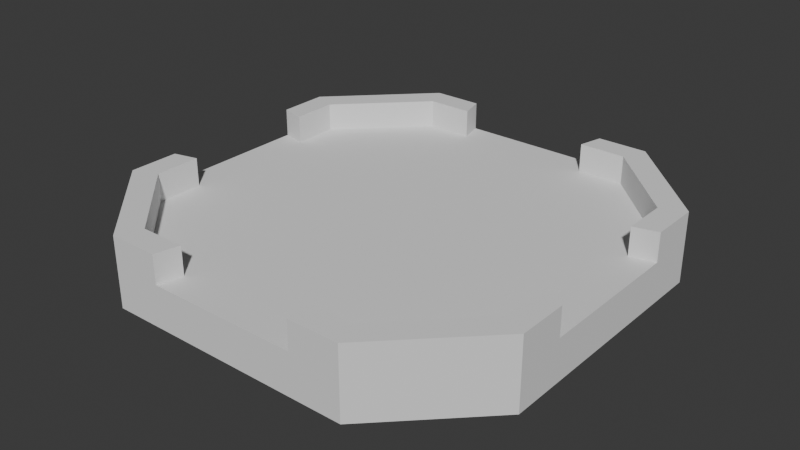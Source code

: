# Source: Octogon_Floor.blend  (saved by Blender 4.2.66; exported with 4.5.12 LTS)
import bpy
from mathutils import Matrix  # noqa: F401  (used for matrix-valued properties, if any)

bpy.ops.wm.read_factory_settings(use_empty=True)
scene = bpy.context.scene
scene.name = 'Scene'

# ---- collections
col_collection = bpy.data.collections.new('Collection'); scene.collection.children.link(col_collection)

# ---- world
world_world = bpy.data.worlds.new('World'); scene.world = world_world
world_world.use_nodes = True; world_world.node_tree.nodes.clear()
_N = world_world.node_tree.nodes; _L = world_world.node_tree.links
n0 = _N.new('ShaderNodeOutputWorld'); n0.name = 'World Output'; n0.location = (300, 300)
n1 = _N.new('ShaderNodeBackground'); n1.name = 'Background'; n1.location = (10, 300)
n1.inputs[0].default_value = (0.05088, 0.05088, 0.05088, 1.0)
_L.new(n1.outputs[0], n0.inputs[0])
n0.is_active_output = True
world_world.color = (0.05088, 0.05088, 0.05088)
world_world.sun_shadow_jitter_overblur = 0.0

# ---- meshes
me_cube_002 = bpy.data.meshes.new('Cube.002')
me_cube_002.from_pydata([(-0.5399, -0.913, -1.0), (-0.913, -0.5399, -1.0), (-0.8881, -0.5296, 1.0), (-0.5296, -0.8881, 1.0), (-0.913, 0.5399, -1.0), (-0.5399, 0.913, -1.0), (-0.5296, 0.8881, 1.0), (-0.8881, 0.5296, 1.0), (0.913, -0.5399, -1.0), (0.5399, -0.913, -1.0), (0.5296, -0.8881, 1.0), (0.8881, -0.5296, 1.0), (0.5399, 0.913, -1.0), (0.913, 0.5399, -1.0), (0.8881, 0.5296, 1.0), (0.5296, 0.8881, 1.0), (-0.5759, -1.0, 1.0), (-1.0, -0.5759, 1.0), (-1.0, 0.5759, 1.0), (-0.5759, 1.0, 1.0), (0.5759, 1.0, 1.0), (1.0, 0.5759, 1.0), (1.0, -0.5759, 1.0), (0.5759, -1.0, 1.0), (-0.913, -0.3455, -1.0), (-0.913, -0.1152, -1.0), (-0.913, 0.1152, -1.0), (-0.913, 0.3455, -1.0), (-1.0, -0.3455, 1.0), (-1.0, -0.1152, 1.0), (-1.0, 0.1152, 1.0), (-1.0, 0.3455, 1.0), (-0.8881, -0.3177, 1.0), (-0.8881, -0.1059, 1.0), (-0.8881, 0.1059, 1.0), (-0.8881, 0.3177, 1.0), (0.3455, -0.913, -1.0), (0.1152, -0.913, -1.0), (-0.1152, -0.913, -1.0), (-0.3455, -0.913, -1.0), (0.3455, -1.0, 1.0), (0.1152, -1.0, 1.0), (-0.1152, -1.0, 1.0), (-0.3455, -1.0, 1.0), (0.3177, -0.8881, 1.0), (0.1059, -0.8881, 1.0), (-0.1059, -0.8881, 1.0), (-0.3177, -0.8881, 1.0), (0.913, 0.3455, -1.0), (0.913, 0.1152, -1.0), (0.913, -0.1152, -1.0), (0.913, -0.3455, -1.0), (1.0, -0.3455, 1.0), (1.0, -0.1152, 1.0), (1.0, 0.1152, 1.0), (1.0, 0.3455, 1.0), (0.8881, -0.3177, 1.0), (0.8881, -0.1059, 1.0), (0.8881, 0.1059, 1.0), (0.8881, 0.3177, 1.0), (-0.3468, 0.913, -1.0), (-0.1165, 0.913, -1.0), (0.1139, 0.913, -1.0), (0.3443, 0.913, -1.0), (0.3443, 1.0, 1.0), (0.1139, 1.0, 1.0), (-0.1165, 1.0, 1.0), (-0.3468, 1.0, 1.0), (0.3166, 0.8881, 1.0), (0.1047, 0.8881, 1.0), (-0.1071, 0.8881, 1.0), (-0.3189, 0.8881, 1.0), (-0.5296, -0.8881, 1.0), (-0.8881, -0.5296, 1.0), (-0.8881, 0.5296, 1.0), (-0.5296, 0.8881, 1.0), (0.5296, 0.8881, 1.0), (0.8881, 0.5296, 1.0), (0.8881, -0.5296, 1.0), (0.5296, -0.8881, 1.0), (-0.8881, 0.3177, 1.0), (-0.3177, -0.8881, 1.0), (0.8881, 0.3177, 1.0), (-0.3189, 0.8881, 1.0), (-1.0, -0.1152, 1.0), (-1.0, 0.1152, 1.0), (-0.8881, -0.3177, 1.0), (-0.8881, -0.1059, 1.0), (-0.8881, 0.1059, 1.0), (0.1152, -1.0, 1.0), (-0.1152, -1.0, 1.0), (0.3177, -0.8881, 1.0), (0.1059, -0.8881, 1.0), (-0.1059, -0.8881, 1.0), (1.0, -0.1152, 1.0), (1.0, 0.1152, 1.0), (0.8881, -0.3177, 1.0), (0.8881, -0.1059, 1.0), (0.8881, 0.1059, 1.0), (0.1139, 1.0, 1.0), (-0.1165, 1.0, 1.0), (0.3166, 0.8881, 1.0), (0.1047, 0.8881, 1.0), (-0.1071, 0.8881, 1.0), (-0.5759, -1.0, 2.379), (-1.0, -0.5759, 2.379), (-1.0, 0.5759, 2.379), (-0.5759, 1.0, 2.379), (0.5759, 1.0, 2.379), (1.0, 0.5759, 2.379), (1.0, -0.5759, 2.379), (0.5759, -1.0, 2.379), (-1.0, 0.3455, 2.379), (-0.3455, -1.0, 2.379), (1.0, 0.3455, 2.379), (-0.3468, 1.0, 2.379), (-0.5296, -0.8881, 2.379), (-0.8881, -0.5296, 2.379), (-0.8881, 0.5296, 2.379), (-0.5296, 0.8881, 2.379), (0.5296, 0.8881, 2.379), (0.8881, 0.5296, 2.379), (0.8881, -0.5296, 2.379), (0.5296, -0.8881, 2.379), (-0.8881, 0.3177, 2.379), (-0.3177, -0.8881, 2.379), (0.8881, 0.3177, 2.379), (-0.3189, 0.8881, 2.379), (-1.0, -0.3455, 2.379), (-0.8881, -0.3177, 2.379), (0.3455, -1.0, 2.379), (0.3177, -0.8881, 2.379), (1.0, -0.3455, 2.379), (0.8881, -0.3177, 2.379), (0.3443, 1.0, 2.379), (0.3166, 0.8881, 2.379), (-1.0, -0.5759, -1.0), (-0.5759, -1.0, -1.0), (-0.5759, 1.0, -1.0), (-1.0, 0.5759, -1.0), (1.0, 0.5759, -1.0), (0.5759, 1.0, -1.0), (0.5759, -1.0, -1.0), (1.0, -0.5759, -1.0), (-1.0, 0.3455, -1.0), (0.3443, 1.0, -1.0), (1.0, -0.3455, -1.0), (-0.3455, -1.0, -1.0), (-1.0, -0.3455, -1.0), (-1.0, -0.1152, -1.0), (-1.0, 0.1152, -1.0), (0.3455, -1.0, -1.0), (0.1152, -1.0, -1.0), (-0.1152, -1.0, -1.0), (1.0, 0.3455, -1.0), (1.0, 0.1152, -1.0), (1.0, -0.1152, -1.0), (-0.3468, 1.0, -1.0), (-0.1165, 1.0, -1.0), (0.1139, 1.0, -1.0)], [], [(147, 43, 16, 137), (146, 52, 22, 143), (69, 65, 99, 102), (144, 31, 18, 139), (145, 64, 20, 141), (137, 16, 17, 136), (19, 138, 139, 18), (21, 140, 141, 20), (23, 142, 143, 22), (4, 5, 60, 61, 62, 63, 12, 13, 48, 49, 50, 51, 8, 9, 36, 37, 38, 39, 0, 1, 24, 25, 26, 27), (3, 2, 117, 116), (40, 23, 111, 130), (20, 64, 134, 108), (67, 19, 107, 115), (55, 21, 109, 114), (21, 20, 108, 109), (43, 47, 125, 113), (2, 32, 129, 117), (64, 68, 135, 134), (32, 33, 29, 28), (41, 45, 92, 89), (34, 35, 31, 30), (136, 17, 28, 148), (148, 28, 29, 149), (149, 29, 30, 150), (150, 30, 31, 144), (56, 11, 122, 133), (44, 45, 41, 40), (30, 29, 84, 85), (46, 47, 43, 42), (142, 23, 40, 151), (151, 40, 41, 152), (152, 41, 42, 153), (153, 42, 43, 147), (16, 43, 113, 104), (59, 58, 54, 55), (66, 70, 103, 100), (57, 56, 52, 53), (140, 21, 55, 154), (154, 55, 54, 155), (155, 54, 53, 156), (156, 53, 52, 146), (18, 31, 112, 106), (71, 70, 66, 67), (53, 54, 95, 94), (69, 68, 64, 65), (138, 19, 67, 157), (157, 67, 66, 158), (158, 66, 65, 159), (159, 65, 64, 145), (77, 76, 101, 102, 103, 83, 75, 74, 80, 88, 87, 86, 73, 72, 81, 93, 92, 91, 79, 78, 96, 97, 98, 82), (87, 88, 85, 84), (92, 93, 90, 89), (98, 97, 94, 95), (103, 102, 99, 100), (46, 42, 90, 93), (11, 56, 96, 78), (32, 2, 73, 86), (56, 57, 97, 96), (33, 32, 86, 87), (58, 59, 82, 98), (2, 3, 72, 73), (35, 34, 88, 80), (6, 7, 74, 75), (65, 66, 100, 99), (42, 41, 89, 90), (54, 58, 98, 95), (14, 15, 76, 77), (29, 33, 87, 84), (57, 53, 94, 97), (10, 11, 78, 79), (34, 30, 85, 88), (15, 68, 101, 76), (44, 10, 79, 91), (7, 35, 80, 74), (68, 69, 102, 101), (45, 44, 91, 92), (3, 47, 81, 72), (59, 14, 77, 82), (70, 71, 83, 103), (47, 46, 93, 81), (71, 6, 75, 83), (116, 117, 105, 104), (118, 119, 107, 106), (120, 121, 109, 108), (122, 123, 111, 110), (124, 118, 106, 112), (125, 116, 104, 113), (133, 122, 110, 132), (135, 120, 108, 134), (117, 129, 128, 105), (123, 131, 130, 111), (121, 126, 114, 109), (119, 127, 115, 107), (59, 55, 114, 126), (7, 6, 119, 118), (32, 28, 128, 129), (23, 22, 110, 111), (15, 14, 121, 120), (11, 10, 123, 122), (68, 15, 120, 135), (10, 44, 131, 123), (52, 56, 133, 132), (35, 7, 118, 124), (31, 35, 124, 112), (17, 16, 104, 105), (47, 3, 116, 125), (14, 59, 126, 121), (22, 52, 132, 110), (28, 17, 105, 128), (19, 18, 106, 107), (6, 71, 127, 119), (71, 67, 115, 127), (44, 40, 130, 131), (1, 0, 137, 136), (5, 4, 139, 138), (13, 12, 141, 140), (9, 8, 143, 142), (4, 27, 144, 139), (12, 63, 145, 141), (8, 51, 146, 143), (0, 39, 147, 137), (24, 1, 136, 148), (25, 24, 148, 149), (26, 25, 149, 150), (27, 26, 150, 144), (36, 9, 142, 151), (37, 36, 151, 152), (38, 37, 152, 153), (39, 38, 153, 147), (48, 13, 140, 154), (49, 48, 154, 155), (50, 49, 155, 156), (51, 50, 156, 146), (60, 5, 138, 157), (61, 60, 157, 158), (62, 61, 158, 159), (63, 62, 159, 145)])
_uv = me_cube_002.uv_layers.new(name='UVMap')
_uv.uv.foreach_set('vector', [0.375, 0.9182, 0.625, 0.9182, 0.625, 0.947, 0.375, 0.947, 0.375, 0.6682, 0.625, 0.6682, 0.625, 0.697, 0.375, 0.697, 0.7369, 0.514, 0.7358, 0.5, 0.7358, 0.5, 0.7369, 0.514, 0.375, 0.1682, 0.625, 0.1682, 0.625, 0.197, 0.375, 0.197, 0.375, 0.418, 0.625, 0.418, 0.625, 0.447, 0.375, 0.447, 0.375, 0.0, 0.625, 0.0, 0.625, 0.05301, 0.375, 0.05301, 0.625, 0.303, 0.375, 0.303, 0.375, 0.197, 0.625, 0.197, 0.625, 0.553, 0.375, 0.553, 0.375, 0.447, 0.625, 0.447, 0.625, 0.803, 0.375, 0.803, 0.375, 0.697, 0.625, 0.697, 0.1359, 0.5575, 0.1825, 0.5109, 0.2066, 0.5109, 0.2354, 0.5109, 0.2642, 0.5109, 0.293, 0.5109, 0.3175, 0.5109, 0.3641, 0.5575, 0.3641, 0.5818, 0.3641, 0.6106, 0.3641, 0.6394, 0.3641, 0.6682, 0.3641, 0.6925, 0.3175, 0.7391, 0.2932, 0.7391, 0.2644, 0.7391, 0.2356, 0.7391, 0.2068, 0.7391, 0.1825, 0.7391, 0.1359, 0.6925, 0.1359, 0.6682, 0.1359, 0.6394, 0.1359, 0.6106, 0.1359, 0.5818, 0.8162, 0.736, 0.861, 0.6912, 0.861, 0.6912, 0.8162, 0.736, 0.625, 0.8318, 0.625, 0.803, 0.625, 0.803, 0.625, 0.8318, 0.625, 0.447, 0.625, 0.418, 0.625, 0.418, 0.625, 0.447, 0.625, 0.3316, 0.625, 0.303, 0.625, 0.303, 0.625, 0.3316, 0.625, 0.5818, 0.625, 0.553, 0.625, 0.553, 0.625, 0.5818, 0.625, 0.553, 0.625, 0.447, 0.625, 0.447, 0.625, 0.553, 0.7932, 0.75, 0.7897, 0.736, 0.7897, 0.736, 0.7932, 0.75, 0.861, 0.6912, 0.861, 0.6647, 0.861, 0.6647, 0.861, 0.6912, 0.707, 0.5, 0.7104, 0.514, 0.7104, 0.514, 0.707, 0.5, 0.861, 0.6647, 0.861, 0.6382, 0.875, 0.6394, 0.875, 0.6682, 0.7356, 0.75, 0.7368, 0.736, 0.7368, 0.736, 0.7356, 0.75, 0.861, 0.6118, 0.861, 0.5853, 0.875, 0.5818, 0.875, 0.6106, 0.375, 0.05301, 0.625, 0.05301, 0.625, 0.08181, 0.375, 0.08181, 0.375, 0.08181, 0.625, 0.08181, 0.625, 0.1106, 0.375, 0.1106, 0.375, 0.1106, 0.625, 0.1106, 0.625, 0.1394, 0.375, 0.1394, 0.375, 0.1394, 0.625, 0.1394, 0.625, 0.1682, 0.375, 0.1682, 0.639, 0.6647, 0.639, 0.6912, 0.639, 0.6912, 0.639, 0.6647, 0.7103, 0.736, 0.7368, 0.736, 0.7356, 0.75, 0.7068, 0.75, 0.625, 0.1394, 0.625, 0.1106, 0.625, 0.1106, 0.625, 0.1394, 0.7632, 0.736, 0.7897, 0.736, 0.7932, 0.75, 0.7644, 0.75, 0.375, 0.803, 0.625, 0.803, 0.625, 0.8318, 0.375, 0.8318, 0.375, 0.8318, 0.625, 0.8318, 0.625, 0.8606, 0.375, 0.8606, 0.375, 0.8606, 0.625, 0.8606, 0.625, 0.8894, 0.375, 0.8894, 0.375, 0.8894, 0.625, 0.8894, 0.625, 0.9182, 0.375, 0.9182, 0.625, 0.947, 0.625, 0.9182, 0.625, 0.9182, 0.625, 0.947, 0.639, 0.5853, 0.639, 0.6118, 0.625, 0.6106, 0.625, 0.5818, 0.7646, 0.5, 0.7634, 0.514, 0.7634, 0.514, 0.7646, 0.5, 0.639, 0.6382, 0.639, 0.6647, 0.625, 0.6682, 0.625, 0.6394, 0.375, 0.553, 0.625, 0.553, 0.625, 0.5818, 0.375, 0.5818, 0.375, 0.5818, 0.625, 0.5818, 0.625, 0.6106, 0.375, 0.6106, 0.375, 0.6106, 0.625, 0.6106, 0.625, 0.6394, 0.375, 0.6394, 0.375, 0.6394, 0.625, 0.6394, 0.625, 0.6682, 0.375, 0.6682, 0.625, 0.197, 0.625, 0.1682, 0.625, 0.1682, 0.625, 0.197, 0.7899, 0.514, 0.7634, 0.514, 0.7646, 0.5, 0.7934, 0.5, 0.625, 0.6394, 0.625, 0.6106, 0.625, 0.6106, 0.625, 0.6394, 0.7369, 0.514, 0.7104, 0.514, 0.707, 0.5, 0.7358, 0.5, 0.375, 0.303, 0.625, 0.303, 0.625, 0.3316, 0.375, 0.3316, 0.375, 0.3316, 0.625, 0.3316, 0.625, 0.3604, 0.375, 0.3604, 0.375, 0.3604, 0.625, 0.3604, 0.625, 0.3892, 0.375, 0.3892, 0.375, 0.3892, 0.625, 0.3892, 0.625, 0.418, 0.375, 0.418, 0.639, 0.5588, 0.6838, 0.514, 0.7104, 0.514, 0.7369, 0.514, 0.7634, 0.514, 0.7899, 0.514, 0.8162, 0.514, 0.861, 0.5588, 0.861, 0.5853, 0.861, 0.6118, 0.861, 0.6382, 0.861, 0.6647, 0.861, 0.6912, 0.8162, 0.736, 0.7897, 0.736, 0.7632, 0.736, 0.7368, 0.736, 0.7103, 0.736, 0.6838, 0.736, 0.639, 0.6912, 0.639, 0.6647, 0.639, 0.6382, 0.639, 0.6118, 0.639, 0.5853, 0.861, 0.6382, 0.861, 0.6118, 0.875, 0.6106, 0.875, 0.6394, 0.7368, 0.736, 0.7632, 0.736, 0.7644, 0.75, 0.7356, 0.75, 0.639, 0.6118, 0.639, 0.6382, 0.625, 0.6394, 0.625, 0.6106, 0.7634, 0.514, 0.7369, 0.514, 0.7358, 0.5, 0.7646, 0.5, 0.7632, 0.736, 0.7644, 0.75, 0.7644, 0.75, 0.7632, 0.736, 0.639, 0.6912, 0.639, 0.6647, 0.639, 0.6647, 0.639, 0.6912, 0.861, 0.6647, 0.861, 0.6912, 0.861, 0.6912, 0.861, 0.6647, 0.639, 0.6647, 0.639, 0.6382, 0.639, 0.6382, 0.639, 0.6647, 0.861, 0.6382, 0.861, 0.6647, 0.861, 0.6647, 0.861, 0.6382, 0.639, 0.6118, 0.639, 0.5853, 0.639, 0.5853, 0.639, 0.6118, 0.861, 0.6912, 0.8162, 0.736, 0.8162, 0.736, 0.861, 0.6912, 0.861, 0.5853, 0.861, 0.6118, 0.861, 0.6118, 0.861, 0.5853, 0.8162, 0.514, 0.861, 0.5588, 0.861, 0.5588, 0.8162, 0.514, 0.625, 0.3892, 0.625, 0.3604, 0.625, 0.3604, 0.625, 0.3892, 0.625, 0.8894, 0.625, 0.8606, 0.625, 0.8606, 0.625, 0.8894, 0.625, 0.6106, 0.639, 0.6118, 0.639, 0.6118, 0.625, 0.6106, 0.639, 0.5588, 0.6838, 0.514, 0.6838, 0.514, 0.639, 0.5588, 0.875, 0.6394, 0.861, 0.6382, 0.861, 0.6382, 0.875, 0.6394, 0.639, 0.6382, 0.625, 0.6394, 0.625, 0.6394, 0.639, 0.6382, 0.6838, 0.736, 0.639, 0.6912, 0.639, 0.6912, 0.6838, 0.736, 0.861, 0.6118, 0.875, 0.6106, 0.875, 0.6106, 0.861, 0.6118, 0.6838, 0.514, 0.7104, 0.514, 0.7104, 0.514, 0.6838, 0.514, 0.7103, 0.736, 0.6838, 0.736, 0.6838, 0.736, 0.7103, 0.736, 0.861, 0.5588, 0.861, 0.5853, 0.861, 0.5853, 0.861, 0.5588, 0.7104, 0.514, 0.7369, 0.514, 0.7369, 0.514, 0.7104, 0.514, 0.7368, 0.736, 0.7103, 0.736, 0.7103, 0.736, 0.7368, 0.736, 0.8162, 0.736, 0.7897, 0.736, 0.7897, 0.736, 0.8162, 0.736, 0.639, 0.5853, 0.639, 0.5588, 0.639, 0.5588, 0.639, 0.5853, 0.7634, 0.514, 0.7899, 0.514, 0.7899, 0.514, 0.7634, 0.514, 0.7897, 0.736, 0.7632, 0.736, 0.7632, 0.736, 0.7897, 0.736, 0.7899, 0.514, 0.8162, 0.514, 0.8162, 0.514, 0.7899, 0.514, 0.8162, 0.736, 0.861, 0.6912, 0.875, 0.697, 0.822, 0.75, 0.861, 0.5588, 0.8162, 0.514, 0.822, 0.5, 0.875, 0.553, 0.6838, 0.514, 0.639, 0.5588, 0.625, 0.553, 0.678, 0.5, 0.639, 0.6912, 0.6838, 0.736, 0.678, 0.75, 0.625, 0.697, 0.861, 0.5853, 0.861, 0.5588, 0.875, 0.553, 0.875, 0.5818, 0.7897, 0.736, 0.8162, 0.736, 0.822, 0.75, 0.7932, 0.75, 0.639, 0.6647, 0.639, 0.6912, 0.625, 0.697, 0.625, 0.6682, 0.7104, 0.514, 0.6838, 0.514, 0.678, 0.5, 0.707, 0.5, 0.861, 0.6912, 0.861, 0.6647, 0.875, 0.6682, 0.875, 0.697, 0.6838, 0.736, 0.7103, 0.736, 0.7068, 0.75, 0.678, 0.75, 0.639, 0.5588, 0.639, 0.5853, 0.625, 0.5818, 0.625, 0.553, 0.8162, 0.514, 0.7899, 0.514, 0.7934, 0.5, 0.822, 0.5, 0.639, 0.5853, 0.625, 0.5818, 0.625, 0.5818, 0.639, 0.5853, 0.861, 0.5588, 0.8162, 0.514, 0.8162, 0.514, 0.861, 0.5588, 0.861, 0.6647, 0.875, 0.6682, 0.875, 0.6682, 0.861, 0.6647, 0.625, 0.803, 0.625, 0.697, 0.625, 0.697, 0.625, 0.803, 0.6838, 0.514, 0.639, 0.5588, 0.639, 0.5588, 0.6838, 0.514, 0.639, 0.6912, 0.6838, 0.736, 0.6838, 0.736, 0.639, 0.6912, 0.7104, 0.514, 0.6838, 0.514, 0.6838, 0.514, 0.7104, 0.514, 0.6838, 0.736, 0.7103, 0.736, 0.7103, 0.736, 0.6838, 0.736, 0.625, 0.6682, 0.639, 0.6647, 0.639, 0.6647, 0.625, 0.6682, 0.861, 0.5853, 0.861, 0.5588, 0.861, 0.5588, 0.861, 0.5853, 0.875, 0.5818, 0.861, 0.5853, 0.861, 0.5853, 0.875, 0.5818, 0.625, 0.05301, 0.625, 0.0, 0.625, 0.0, 0.625, 0.05301, 0.7897, 0.736, 0.8162, 0.736, 0.8162, 0.736, 0.7897, 0.736, 0.639, 0.5588, 0.639, 0.5853, 0.639, 0.5853, 0.639, 0.5588, 0.625, 0.697, 0.625, 0.6682, 0.625, 0.6682, 0.625, 0.697, 0.625, 0.08181, 0.625, 0.05301, 0.625, 0.05301, 0.625, 0.08181, 0.625, 0.303, 0.625, 0.197, 0.625, 0.197, 0.625, 0.303, 0.8162, 0.514, 0.7899, 0.514, 0.7899, 0.514, 0.8162, 0.514, 0.7899, 0.514, 0.7934, 0.5, 0.7934, 0.5, 0.7899, 0.514, 0.7103, 0.736, 0.7068, 0.75, 0.7068, 0.75, 0.7103, 0.736, 0.1359, 0.6925, 0.1825, 0.7391, 0.178, 0.75, 0.125, 0.697, 0.1825, 0.5109, 0.1359, 0.5575, 0.125, 0.553, 0.178, 0.5, 0.3641, 0.5575, 0.3175, 0.5109, 0.322, 0.5, 0.375, 0.553, 0.3175, 0.7391, 0.3641, 0.6925, 0.375, 0.697, 0.322, 0.75, 0.1359, 0.5575, 0.1359, 0.5818, 0.125, 0.5818, 0.125, 0.553, 0.3175, 0.5109, 0.293, 0.5109, 0.293, 0.5, 0.322, 0.5, 0.3641, 0.6925, 0.3641, 0.6682, 0.375, 0.6682, 0.375, 0.697, 0.1825, 0.7391, 0.2068, 0.7391, 0.2068, 0.75, 0.178, 0.75, 0.1359, 0.6682, 0.1359, 0.6925, 0.125, 0.697, 0.125, 0.6682, 0.1359, 0.6394, 0.1359, 0.6682, 0.125, 0.6682, 0.125, 0.6394, 0.1359, 0.6106, 0.1359, 0.6394, 0.125, 0.6394, 0.125, 0.6106, 0.1359, 0.5818, 0.1359, 0.6106, 0.125, 0.6106, 0.125, 0.5818, 0.2932, 0.7391, 0.3175, 0.7391, 0.322, 0.75, 0.2932, 0.75, 0.2644, 0.7391, 0.2932, 0.7391, 0.2932, 0.75, 0.2644, 0.75, 0.2356, 0.7391, 0.2644, 0.7391, 0.2644, 0.75, 0.2356, 0.75, 0.2068, 0.7391, 0.2356, 0.7391, 0.2356, 0.75, 0.2068, 0.75, 0.3641, 0.5818, 0.3641, 0.5575, 0.375, 0.553, 0.375, 0.5818, 0.3641, 0.6106, 0.3641, 0.5818, 0.375, 0.5818, 0.375, 0.6106, 0.3641, 0.6394, 0.3641, 0.6106, 0.375, 0.6106, 0.375, 0.6394, 0.3641, 0.6682, 0.3641, 0.6394, 0.375, 0.6394, 0.375, 0.6682, 0.2066, 0.5109, 0.1825, 0.5109, 0.178, 0.5, 0.2066, 0.5, 0.2354, 0.5109, 0.2066, 0.5109, 0.2066, 0.5, 0.2354, 0.5, 0.2642, 0.5109, 0.2354, 0.5109, 0.2354, 0.5, 0.2642, 0.5, 0.293, 0.5109, 0.2642, 0.5109, 0.2642, 0.5, 0.293, 0.5])
me_cube_002.update()

# ---- objects
ob_cube_001 = bpy.data.objects.new('Cube.001', me_cube_002)

# ---- transforms, parenting, visibility, modifiers, constraints
ob_cube_001.location = (0.0, 0.0, 0.0)
ob_cube_001.scale = (1.0, 1.0, 0.09479)

# ---- collection membership
col_collection.objects.link(ob_cube_001)

# ---- scene / render settings (as saved in the file)
scene.frame_start = 1; scene.frame_end = 250; scene.frame_set(1)
scene.render.engine = 'BLENDER_EEVEE_NEXT'
bpy.context.view_layer.update()

# ---- added for rendering (the .blend has no active camera and no usable light): camera, sun
cam_auto = bpy.data.cameras.new('AutoCamera')
cam_auto.lens = 50.0
cam_auto.sensor_width = 36.0
cam_auto.clip_end = 1000.0
ob_auto_camera = bpy.data.objects.new('AutoCamera', cam_auto)
scene.collection.objects.link(ob_auto_camera)
ob_auto_camera.location = (2.63365, -3.16039, 2.17227)
ob_auto_camera.rotation_euler = (1.09748, -7.21219e-08, 0.694738)
scene.camera = ob_auto_camera
light_auto_sun = bpy.data.lights.new('AutoSun', 'SUN')
light_auto_sun.energy = 3.0
light_auto_sun.angle = 0.0523599
ob_auto_sun = bpy.data.objects.new('AutoSun', light_auto_sun)
scene.collection.objects.link(ob_auto_sun)
ob_auto_sun.rotation_euler = (0.872665, 0.174533, 0.523599)
bpy.context.view_layer.update()
